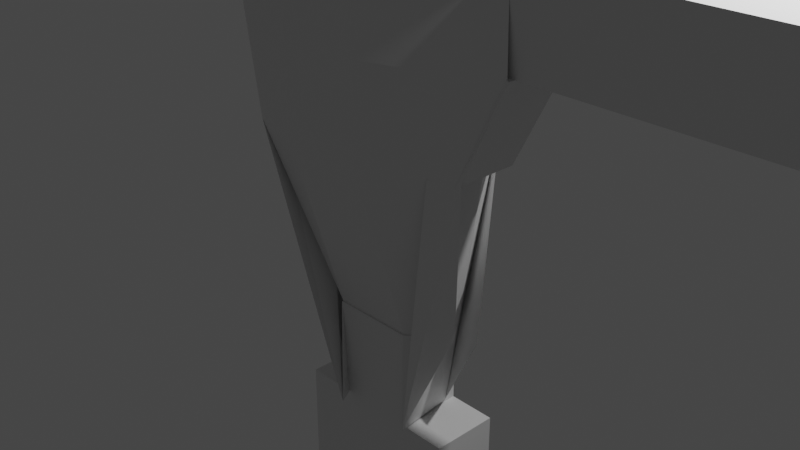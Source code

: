 # Source: blockMan.blend  (saved by Blender 2.81.16; exported with 4.5.12 LTS)
import bpy
from mathutils import Matrix  # noqa: F401  (used for matrix-valued properties, if any)

bpy.ops.wm.read_factory_settings(use_empty=True)
scene = bpy.context.scene
scene.name = 'Scene'

# ---- collections
col_collection = bpy.data.collections.new('Collection'); scene.collection.children.link(col_collection)

# ---- materials (node trees are filled in below, after node groups)
mat_material = bpy.data.materials.new('Material')
mat_material.alpha_threshold = 0.0
mat_material.use_transparent_shadow = False
mat_material.line_color = (0.0, 0.0, 0.0, 1.0)

# ---- material node trees
mat_material.use_nodes = True; mat_material.node_tree.nodes.clear()
_N = mat_material.node_tree.nodes; _L = mat_material.node_tree.links
n0 = _N.new('ShaderNodeOutputMaterial'); n0.name = 'Material Output'; n0.location = (300, 300)
n1 = _N.new('ShaderNodeBsdfPrincipled'); n1.name = 'Principled BSDF'; n1.location = (10, 300)
n1.distribution = 'GGX'
n1.subsurface_method = 'BURLEY'
n1.inputs[2].default_value = 0.4
n1.inputs[3].default_value = 1.45
n1.inputs[27].default_value = (0.0, 0.0, 0.0, 1.0)
n1.inputs[28].default_value = 1.0
_L.new(n1.outputs[0], n0.inputs[0])
n0.is_active_output = True

# ---- world
world_world = bpy.data.worlds.new('World'); scene.world = world_world
world_world.use_nodes = True; world_world.node_tree.nodes.clear()
_N = world_world.node_tree.nodes; _L = world_world.node_tree.links
n0 = _N.new('ShaderNodeOutputWorld'); n0.name = 'World Output'; n0.location = (300, 300)
n1 = _N.new('ShaderNodeBackground'); n1.name = 'Background'; n1.location = (10, 300)
n1.inputs[0].default_value = (0.05088, 0.05088, 0.05088, 1.0)
_L.new(n1.outputs[0], n0.inputs[0])
n0.is_active_output = True
world_world.color = (0.05088, 0.05088, 0.05088)
world_world.use_sun_shadow = False
world_world.sun_shadow_jitter_overblur = 0.0

# ---- cameras
cam_camera = bpy.data.cameras.new('Camera')
cam_camera.clip_end = 100.0
cam_camera.ortho_scale = 7.314

# ---- lights
light_light = bpy.data.lights.new('Light', 'POINT')
light_light.transmission_factor = 0.0
light_light.energy = 1000.0
light_light.shadow_soft_size = 0.1
light_light.shadow_maximum_resolution = 0.006
light_light.use_absolute_resolution = True

# ---- meshes
me_cube = bpy.data.meshes.new('Cube')
me_cube.from_pydata([(0.7927, 0.592, 1.139), (1.155, -0.04278, -0.9439), (1.381, -0.5622, 1.015), (0.9569, -0.1494, -0.9202), (-1.0, 1.0, 1.0), (-0.715, 0.268, -1.0), (-1.207, -0.7498, 0.9484), (-0.7036, 0.06693, -1.112), (1.66, -0.3782, 2.933), (-1.771, -0.4234, 2.944), (1.0, 1.0, 2.96), (-1.0, 1.0, 2.96), (-1.698, -0.5474, 1.993), (-1.0, 1.0, 2.013), (1.0, 1.0, 2.013), (1.764, -0.4651, 1.977), (-0.6158, 0.02794, -2.12), (1.095, 0.05476, 0.9892), (-1.273, 0.1482, 1.013), (0.4756, 0.2397, -2.078), (1.0, 0.3607, 2.96), (-1.0, 0.3607, 2.96), (1.0, 0.3607, 2.013), (-1.0, 0.3607, 2.013), (-0.251, -0.5977, -2.081), (1.095, -0.7066, 0.9892), (1.0, -0.4007, 2.96), (1.0, -0.4007, 2.013), (-1.273, -0.6131, 1.013), (0.5519, -0.481, -2.098), (-1.0, -0.4007, 2.96), (-1.0, -0.4007, 2.013), (-2.029, -0.4007, 2.96), (-2.029, 0.3607, 2.96), (-2.029, -0.4007, 2.013), (-2.029, 0.3607, 2.013), (1.0, 0.3607, 2.013), (1.0, 0.3607, 2.96), (1.0, -0.4007, 2.96), (1.0, -0.4007, 2.013), (1.964, 0.3607, 2.013), (1.964, 0.3607, 2.96), (1.964, -0.4007, 2.96), (1.964, -0.4007, 2.013), (-0.4578, 0.3518, -1.0), (-0.4578, -1.0, 1.0), (-0.4578, -0.3812, -1.0), (-0.4578, 1.0, 1.0), (-0.4578, -1.0, 2.96), (-0.4578, 1.0, 2.96), (-0.4578, -1.0, 2.013), (-0.4578, 1.0, 2.013), (-0.4578, 0.3607, 2.96), (-0.4578, 0.3607, -1.0), (-0.4578, -0.4007, 2.96), (-0.4578, -0.4007, -1.0), (0.4776, -0.3812, -1.0), (0.4776, 1.0, 1.0), (0.4776, 1.0, 2.96), (0.4776, 1.0, 2.013), (0.4776, 0.3607, 2.96), (0.4776, -0.4007, 2.96), (0.4776, 0.3518, -1.0), (0.4776, -1.0, 1.0), (0.4776, -1.0, 2.96), (0.4776, -1.0, 2.013), (0.4776, 0.3607, -1.0), (0.4776, -0.4007, -1.0), (-0.4578, 0.3607, 3.45), (-0.4578, -0.4007, 3.45), (0.4776, 0.3607, 3.45), (0.4776, -0.4007, 3.45), (-0.4578, 0.3607, 5.001), (-0.4578, -0.4007, 5.001), (0.4776, 0.3607, 5.001), (0.4776, -0.4007, 5.001), (-0.4578, 0.3607, 3.45), (-0.4578, -0.4007, 3.45), (0.4776, 0.3607, 3.45), (0.4776, -0.4007, 3.45), (-0.4578, 0.3607, 5.001), (-0.4578, -0.4007, 5.001), (0.4776, 0.3607, 5.001), (0.4776, -0.4007, 5.001), (-0.4578, 0.3607, 3.45), (-0.4578, -0.4007, 3.45), (0.4776, 0.3607, 3.45), (0.4776, -0.4007, 3.45), (-0.4578, 0.3607, 5.001), (-0.4578, -0.4007, 5.001), (0.4776, 0.3607, 5.001), (0.4776, -0.4007, 5.001), (1.0, 0.3607, 3.45), (1.0, -0.4007, 3.45), (1.0, 0.3607, 5.001), (1.0, -0.4007, 5.001), (-0.9804, 0.3607, 3.45), (-0.9804, -0.4007, 3.45), (-0.9804, 0.3607, 5.001), (-0.9804, -0.4007, 5.001), (-3.064, -0.4007, 2.96), (-3.064, 0.3607, 2.96), (-3.064, -0.4007, 2.013), (-3.064, 0.3607, 2.013), (2.998, 0.3607, 2.013), (2.998, 0.3607, 2.96), (2.998, -0.4007, 2.96), (2.998, -0.4007, 2.013), (4.95, 0.3607, 2.013), (4.95, 0.3607, 2.96), (4.95, -0.4007, 2.96), (4.95, -0.4007, 2.013), (6.032, 0.3607, 2.013), (6.032, 0.3607, 2.96), (6.032, -0.4007, 2.96), (6.032, -0.4007, 2.013), (-3.064, -0.4007, 2.96), (-3.064, 0.3607, 2.96), (-3.064, -0.4007, 2.013), (-3.064, 0.3607, 2.013), (-4.945, -0.4007, 2.96), (-4.945, 0.3607, 2.96), (-4.945, -0.4007, 2.013), (-4.945, 0.3607, 2.013), (-5.956, -0.4007, 2.96), (-5.956, 0.3607, 2.96), (-5.956, -0.4007, 2.013), (-5.956, 0.3607, 2.013), (0.4776, 0.3607, -2.105), (-0.4578, 0.3607, -2.105), (0.4776, -0.4007, -2.105), (-0.4578, -0.4007, -2.105), (0.4776, 0.3607, -2.999), (-0.4578, 0.3607, -2.999), (0.4776, -0.4007, -2.999), (-0.4578, -0.4007, -2.999), (1.018, 0.3607, -2.105), (1.018, -0.4007, -2.105), (1.018, 0.3607, -2.999), (1.018, -0.4007, -2.999), (-0.9517, 0.3607, -2.105), (-0.9517, -0.4007, -2.105), (-0.9517, 0.3607, -2.999), (-0.9517, -0.4007, -2.999), (-0.4578, 0.3607, -6.032), (-0.4578, -0.4007, -6.032), (0.4776, 0.3607, -6.032), (0.4776, -0.4007, -6.032), (1.018, 0.3607, -6.032), (1.018, -0.4007, -6.032), (-0.9517, 0.3607, -6.032), (-0.9517, -0.4007, -6.032), (-0.4578, 0.3607, -9.96), (-0.4578, -0.4007, -9.96), (0.4776, 0.3607, -9.96), (0.4776, -0.4007, -9.96), (1.018, 0.3607, -9.96), (1.018, -0.4007, -9.96), (-0.9517, 0.3607, -9.96), (-0.9517, -0.4007, -9.96), (-0.4578, 0.3607, -10.98), (-0.4578, -0.4007, -10.98), (0.4776, 0.3607, -10.98), (0.4776, -0.4007, -10.98), (1.018, 0.3607, -10.98), (1.018, -0.4007, -10.98), (-0.9517, 0.3607, -10.98), (-0.9517, -0.4007, -10.98), (0.4776, -1.76, -9.96), (1.018, -1.76, -9.96), (-0.9517, -1.76, -10.74), (-0.4578, -1.76, -10.74), (0.4776, -1.76, -10.98), (1.018, -1.76, -10.98), (-0.9517, -1.76, -11.01), (-0.4578, -1.76, -11.01), (-1.133, -0.4007, 1.0), (-1.133, 0.3607, 1.0), (-1.621, -0.4007, 2.013), (-1.621, 0.3607, 2.013), (1.056, 0.3607, 1.0), (1.564, 0.3607, 2.013), (1.056, -0.4007, 1.0), (1.564, -0.4007, 2.013), (-1.193, -0.6682, 0.9524), (-1.193, 0.09314, 0.9524), (-1.836, -0.4528, 2.002), (-1.836, 0.3085, 2.002), (1.317, 0.1727, 0.9501), (1.798, 0.2744, 2.019), (1.317, -0.5886, 0.9501), (1.798, -0.4869, 2.019), (-0.4578, 0.3607, 2.96), (-0.4578, -0.4007, 2.96), (-0.4578, 0.3607, 3.45), (-0.4578, -0.4007, 3.45), (-1.413, 0.3607, 2.96), (-1.413, -0.4007, 2.96), (-0.4468, 0.4323, 3.41), (-0.4468, -0.329, 3.41), (1.294, 0.3607, 2.96), (1.294, -0.4007, 2.96), (0.4552, 0.3184, 3.481), (0.4552, -0.4429, 3.481), (-3.668, -0.4007, 2.96), (-3.668, -0.4007, 2.013), (-3.668, 0.3607, 2.013), (-3.668, 0.3607, 2.96)], [], [(31, 12, 9, 30), (46, 45, 6, 7), (16, 18, 4, 5), (67, 29, 3, 56), (29, 25, 2, 3), (62, 57, 0, 1), (54, 30, 9, 48), (22, 14, 10, 20), (51, 13, 11, 49), (65, 15, 8, 64), (63, 2, 15, 65), (47, 4, 13, 51), (17, 0, 14, 22), (28, 6, 12, 31), (4, 18, 23, 13), (27, 25, 182, 183), (26, 27, 39, 38), (49, 11, 21, 52), (1, 0, 17, 19), (62, 1, 19, 66), (24, 28, 18, 16), (13, 23, 21, 11), (7, 6, 28, 24), (15, 27, 26, 8), (2, 25, 27, 15), (18, 28, 176, 177), (52, 21, 30, 54), (19, 17, 25, 29), (66, 19, 29, 67), (30, 21, 33, 32), (33, 35, 103, 101), (21, 23, 35, 33), (31, 30, 32, 34), (23, 31, 34, 35), (38, 39, 43, 42), (22, 20, 37, 36), (27, 22, 36, 39), (20, 26, 38, 37), (41, 42, 106, 105), (37, 38, 42, 41), (39, 36, 40, 43), (36, 37, 41, 40), (16, 53, 55, 24), (54, 69, 195, 193), (5, 44, 53, 16), (58, 49, 52, 60), (57, 47, 51, 59), (6, 45, 50, 12), (12, 50, 48, 9), (59, 51, 49, 58), (61, 54, 48, 64), (5, 4, 47, 44), (24, 55, 46, 7), (56, 63, 45, 46), (3, 2, 63, 56), (26, 61, 64, 8), (14, 59, 58, 10), (0, 57, 59, 14), (10, 58, 60, 20), (20, 60, 61, 26), (67, 55, 131, 130), (44, 62, 66, 53), (45, 63, 65, 50), (50, 65, 64, 48), (44, 47, 57, 62), (55, 67, 56, 46), (74, 75, 83, 82), (54, 61, 71, 69), (71, 61, 201, 203), (60, 52, 68, 70), (74, 72, 73, 75), (68, 69, 77, 76), (70, 68, 72, 74), (69, 71, 75, 73), (77, 81, 89, 85), (78, 82, 90, 86), (70, 74, 82, 78), (71, 70, 78, 79), (69, 73, 81, 77), (73, 72, 80, 81), (75, 71, 79, 83), (72, 68, 76, 80), (85, 89, 99, 97), (87, 86, 92, 93), (81, 80, 88, 89), (76, 77, 85, 84), (83, 79, 87, 91), (80, 76, 84, 88), (82, 83, 91, 90), (79, 78, 86, 87), (93, 92, 94, 95), (86, 90, 94, 92), (91, 87, 93, 95), (90, 91, 95, 94), (96, 97, 99, 98), (89, 88, 98, 99), (84, 85, 97, 96), (88, 84, 96, 98), (101, 103, 119, 117), (32, 33, 101, 100), (34, 32, 100, 102), (35, 34, 102, 103), (106, 107, 111, 110), (43, 40, 104, 107), (40, 41, 105, 104), (42, 43, 107, 106), (111, 108, 112, 115), (105, 106, 110, 109), (107, 104, 108, 111), (104, 105, 109, 108), (115, 112, 113, 114), (108, 109, 113, 112), (110, 111, 115, 114), (109, 110, 114, 113), (205, 204, 120, 122), (100, 101, 117, 116), (102, 100, 116, 118), (103, 102, 118, 119), (121, 123, 127, 125), (206, 205, 122, 123), (207, 206, 123, 121), (204, 207, 121, 120), (127, 126, 124, 125), (120, 121, 125, 124), (122, 120, 124, 126), (123, 122, 126, 127), (130, 131, 135, 134), (53, 66, 128, 129), (66, 67, 130, 128), (55, 53, 129, 131), (133, 132, 134, 135), (135, 131, 141, 143), (129, 128, 132, 133), (132, 128, 136, 138), (136, 137, 139, 138), (130, 134, 139, 137), (132, 138, 148, 146), (128, 130, 137, 136), (141, 140, 142, 143), (133, 135, 145, 144), (131, 129, 140, 141), (129, 133, 142, 140), (144, 145, 153, 152), (148, 149, 157, 156), (142, 133, 144, 150), (138, 139, 149, 148), (139, 134, 147, 149), (134, 132, 146, 147), (135, 143, 151, 145), (143, 142, 150, 151), (155, 163, 172, 168), (153, 159, 170, 171), (150, 144, 152, 158), (151, 150, 158, 159), (146, 148, 156, 154), (147, 146, 154, 155), (145, 151, 159, 153), (149, 147, 155, 157), (163, 162, 164, 165), (160, 161, 167, 166), (156, 157, 165, 164), (152, 153, 161, 160), (158, 152, 160, 166), (159, 158, 166, 167), (154, 156, 164, 162), (155, 154, 162, 163), (169, 168, 172, 173), (171, 170, 174, 175), (157, 155, 168, 169), (159, 167, 174, 170), (167, 161, 175, 174), (163, 165, 173, 172), (165, 157, 169, 173), (161, 153, 171, 175), (176, 178, 186, 184), (31, 23, 179, 178), (28, 31, 178, 176), (23, 18, 177, 179), (181, 183, 191, 189), (17, 22, 181, 180), (22, 27, 183, 181), (25, 17, 180, 182), (185, 184, 186, 187), (178, 179, 187, 186), (179, 177, 185, 187), (177, 176, 184, 185), (190, 188, 189, 191), (180, 181, 189, 188), (183, 182, 190, 191), (182, 180, 188, 190), (193, 195, 199, 197), (69, 68, 194, 195), (52, 54, 193, 192), (68, 52, 192, 194), (196, 197, 199, 198), (192, 193, 197, 196), (194, 192, 196, 198), (195, 194, 198, 199), (201, 200, 202, 203), (61, 60, 200, 201), (60, 70, 202, 200), (70, 71, 203, 202), (116, 117, 207, 204), (117, 119, 206, 207), (119, 118, 205, 206), (118, 116, 204, 205)])
_uv = me_cube.uv_layers.new(name='UVMap')
_uv.uv.foreach_set('vector', [0.625, 0.07492, 0.625, 0.0, 0.625, 0.0, 0.625, 0.07492, 0.375, 0.9322, 0.625, 0.9322, 0.625, 1.0, 0.375, 1.0, 0.375, 0.1701, 0.625, 0.1701, 0.625, 0.25, 0.375, 0.25, 0.3097, 0.6751, 0.375, 0.6751, 0.375, 0.75, 0.3097, 0.75, 0.375, 0.6751, 0.625, 0.6751, 0.625, 0.75, 0.375, 0.75, 0.375, 0.4347, 0.625, 0.4347, 0.625, 0.5, 0.375, 0.5, 0.8072, 0.6751, 0.875, 0.6751, 0.875, 0.75, 0.8072, 0.75, 0.625, 0.5799, 0.625, 0.5, 0.625, 0.5, 0.625, 0.5799, 0.625, 0.3178, 0.625, 0.25, 0.625, 0.25, 0.625, 0.3178, 0.625, 0.8153, 0.625, 0.75, 0.625, 0.75, 0.625, 0.8153, 0.625, 0.8153, 0.625, 0.75, 0.625, 0.75, 0.625, 0.8153, 0.625, 0.3178, 0.625, 0.25, 0.625, 0.25, 0.625, 0.3178, 0.625, 0.5799, 0.625, 0.5, 0.625, 0.5, 0.625, 0.5799, 0.625, 0.07492, 0.625, 0.0, 0.625, 0.0, 0.625, 0.07492, 0.625, 0.25, 0.625, 0.1701, 0.625, 0.1701, 0.625, 0.25, 0.625, 0.6751, 0.625, 0.6751, 0.625, 0.6751, 0.625, 0.6751, 0.625, 0.6751, 0.625, 0.6751, 0.625, 0.6751, 0.625, 0.6751, 0.8072, 0.5, 0.875, 0.5, 0.875, 0.5799, 0.8072, 0.5799, 0.375, 0.5, 0.625, 0.5, 0.625, 0.5799, 0.375, 0.5799, 0.3097, 0.5, 0.375, 0.5, 0.375, 0.5799, 0.3097, 0.5799, 0.375, 0.07492, 0.625, 0.07492, 0.625, 0.1701, 0.375, 0.1701, 0.625, 0.25, 0.625, 0.1701, 0.625, 0.1701, 0.625, 0.25, 0.375, 0.0, 0.625, 0.0, 0.625, 0.07492, 0.375, 0.07492, 0.625, 0.75, 0.625, 0.6751, 0.625, 0.6751, 0.625, 0.75, 0.625, 0.75, 0.625, 0.6751, 0.625, 0.6751, 0.625, 0.75, 0.625, 0.1701, 0.625, 0.07492, 0.625, 0.07492, 0.625, 0.1701, 0.8072, 0.5799, 0.875, 0.5799, 0.875, 0.6751, 0.8072, 0.6751, 0.375, 0.5799, 0.625, 0.5799, 0.625, 0.6751, 0.375, 0.6751, 0.3097, 0.5799, 0.375, 0.5799, 0.375, 0.6751, 0.3097, 0.6751, 0.875, 0.6751, 0.875, 0.5799, 0.875, 0.5799, 0.875, 0.6751, 0.625, 0.1701, 0.625, 0.1701, 0.625, 0.1701, 0.625, 0.1701, 0.625, 0.1701, 0.625, 0.1701, 0.625, 0.1701, 0.625, 0.1701, 0.625, 0.07492, 0.625, 0.07492, 0.625, 0.07492, 0.625, 0.07492, 0.625, 0.1701, 0.625, 0.07492, 0.625, 0.07492, 0.625, 0.1701, 0.625, 0.6751, 0.625, 0.6751, 0.625, 0.6751, 0.625, 0.6751, 0.625, 0.5799, 0.625, 0.5799, 0.625, 0.5799, 0.625, 0.5799, 0.625, 0.6751, 0.625, 0.5799, 0.625, 0.5799, 0.625, 0.6751, 0.625, 0.5799, 0.625, 0.6751, 0.625, 0.6751, 0.625, 0.5799, 0.625, 0.5799, 0.625, 0.6751, 0.625, 0.6751, 0.625, 0.5799, 0.625, 0.5799, 0.625, 0.6751, 0.625, 0.6751, 0.625, 0.5799, 0.625, 0.6751, 0.625, 0.5799, 0.625, 0.5799, 0.625, 0.6751, 0.625, 0.5799, 0.625, 0.5799, 0.625, 0.5799, 0.625, 0.5799, 0.125, 0.5799, 0.1928, 0.5799, 0.1928, 0.6751, 0.125, 0.6751, 0.8072, 0.6751, 0.8072, 0.6751, 0.8072, 0.6751, 0.8072, 0.6751, 0.125, 0.5, 0.1928, 0.5, 0.1928, 0.5799, 0.125, 0.5799, 0.6903, 0.5, 0.8072, 0.5, 0.8072, 0.5799, 0.6903, 0.5799, 0.625, 0.4347, 0.625, 0.3178, 0.625, 0.3178, 0.625, 0.4347, 0.625, 1.0, 0.625, 0.9322, 0.625, 0.9322, 0.625, 1.0, 0.625, 1.0, 0.625, 0.9322, 0.625, 0.9322, 0.625, 1.0, 0.625, 0.4347, 0.625, 0.3178, 0.625, 0.3178, 0.625, 0.4347, 0.6903, 0.6751, 0.8072, 0.6751, 0.8072, 0.75, 0.6903, 0.75, 0.375, 0.25, 0.625, 0.25, 0.625, 0.3178, 0.375, 0.3178, 0.125, 0.6751, 0.1928, 0.6751, 0.1928, 0.75, 0.125, 0.75, 0.375, 0.8153, 0.625, 0.8153, 0.625, 0.9322, 0.375, 0.9322, 0.375, 0.75, 0.625, 0.75, 0.625, 0.8153, 0.375, 0.8153, 0.625, 0.6751, 0.6903, 0.6751, 0.6903, 0.75, 0.625, 0.75, 0.625, 0.5, 0.625, 0.4347, 0.625, 0.4347, 0.625, 0.5, 0.625, 0.5, 0.625, 0.4347, 0.625, 0.4347, 0.625, 0.5, 0.625, 0.5, 0.6903, 0.5, 0.6903, 0.5799, 0.625, 0.5799, 0.625, 0.5799, 0.6903, 0.5799, 0.6903, 0.6751, 0.625, 0.6751, 0.3097, 0.6751, 0.1928, 0.6751, 0.1928, 0.6751, 0.3097, 0.6751, 0.1928, 0.5, 0.3097, 0.5, 0.3097, 0.5799, 0.1928, 0.5799, 0.625, 0.9322, 0.625, 0.8153, 0.625, 0.8153, 0.625, 0.9322, 0.625, 0.9322, 0.625, 0.8153, 0.625, 0.8153, 0.625, 0.9322, 0.375, 0.3178, 0.625, 0.3178, 0.625, 0.4347, 0.375, 0.4347, 0.1928, 0.6751, 0.3097, 0.6751, 0.3097, 0.75, 0.1928, 0.75, 0.6903, 0.5799, 0.6903, 0.6751, 0.6903, 0.6751, 0.6903, 0.5799, 0.8072, 0.6751, 0.6903, 0.6751, 0.6903, 0.6751, 0.8072, 0.6751, 0.6903, 0.6751, 0.6903, 0.6751, 0.6903, 0.6751, 0.6903, 0.6751, 0.6903, 0.5799, 0.8072, 0.5799, 0.8072, 0.5799, 0.6903, 0.5799, 0.6903, 0.5799, 0.8072, 0.5799, 0.8072, 0.6751, 0.6903, 0.6751, 0.8072, 0.5799, 0.8072, 0.6751, 0.8072, 0.6751, 0.8072, 0.5799, 0.6903, 0.5799, 0.8072, 0.5799, 0.8072, 0.5799, 0.6903, 0.5799, 0.8072, 0.6751, 0.6903, 0.6751, 0.6903, 0.6751, 0.8072, 0.6751, 0.8072, 0.6751, 0.8072, 0.6751, 0.8072, 0.6751, 0.8072, 0.6751, 0.6903, 0.5799, 0.6903, 0.5799, 0.6903, 0.5799, 0.6903, 0.5799, 0.6903, 0.5799, 0.6903, 0.5799, 0.6903, 0.5799, 0.6903, 0.5799, 0.6903, 0.6751, 0.6903, 0.5799, 0.6903, 0.5799, 0.6903, 0.6751, 0.8072, 0.6751, 0.8072, 0.6751, 0.8072, 0.6751, 0.8072, 0.6751, 0.8072, 0.6751, 0.8072, 0.5799, 0.8072, 0.5799, 0.8072, 0.6751, 0.6903, 0.6751, 0.6903, 0.6751, 0.6903, 0.6751, 0.6903, 0.6751, 0.8072, 0.5799, 0.8072, 0.5799, 0.8072, 0.5799, 0.8072, 0.5799, 0.8072, 0.6751, 0.8072, 0.6751, 0.8072, 0.6751, 0.8072, 0.6751, 0.6903, 0.6751, 0.6903, 0.5799, 0.6903, 0.5799, 0.6903, 0.6751, 0.8072, 0.6751, 0.8072, 0.5799, 0.8072, 0.5799, 0.8072, 0.6751, 0.8072, 0.5799, 0.8072, 0.6751, 0.8072, 0.6751, 0.8072, 0.5799, 0.6903, 0.6751, 0.6903, 0.6751, 0.6903, 0.6751, 0.6903, 0.6751, 0.8072, 0.5799, 0.8072, 0.5799, 0.8072, 0.5799, 0.8072, 0.5799, 0.6903, 0.5799, 0.6903, 0.6751, 0.6903, 0.6751, 0.6903, 0.5799, 0.6903, 0.6751, 0.6903, 0.5799, 0.6903, 0.5799, 0.6903, 0.6751, 0.6903, 0.6751, 0.6903, 0.5799, 0.6903, 0.5799, 0.6903, 0.6751, 0.6903, 0.5799, 0.6903, 0.5799, 0.6903, 0.5799, 0.6903, 0.5799, 0.6903, 0.6751, 0.6903, 0.6751, 0.6903, 0.6751, 0.6903, 0.6751, 0.6903, 0.5799, 0.6903, 0.6751, 0.6903, 0.6751, 0.6903, 0.5799, 0.8072, 0.5799, 0.8072, 0.6751, 0.8072, 0.6751, 0.8072, 0.5799, 0.8072, 0.6751, 0.8072, 0.5799, 0.8072, 0.5799, 0.8072, 0.6751, 0.8072, 0.5799, 0.8072, 0.6751, 0.8072, 0.6751, 0.8072, 0.5799, 0.8072, 0.5799, 0.8072, 0.5799, 0.8072, 0.5799, 0.8072, 0.5799, 0.625, 0.1701, 0.625, 0.1701, 0.625, 0.1701, 0.625, 0.1701, 0.875, 0.6751, 0.875, 0.5799, 0.875, 0.5799, 0.875, 0.6751, 0.625, 0.07492, 0.625, 0.07492, 0.625, 0.07492, 0.625, 0.07492, 0.625, 0.1701, 0.625, 0.07492, 0.625, 0.07492, 0.625, 0.1701, 0.625, 0.6751, 0.625, 0.6751, 0.625, 0.6751, 0.625, 0.6751, 0.625, 0.6751, 0.625, 0.5799, 0.625, 0.5799, 0.625, 0.6751, 0.625, 0.5799, 0.625, 0.5799, 0.625, 0.5799, 0.625, 0.5799, 0.625, 0.6751, 0.625, 0.6751, 0.625, 0.6751, 0.625, 0.6751, 0.625, 0.6751, 0.625, 0.5799, 0.625, 0.5799, 0.625, 0.6751, 0.625, 0.5799, 0.625, 0.6751, 0.625, 0.6751, 0.625, 0.5799, 0.625, 0.6751, 0.625, 0.5799, 0.625, 0.5799, 0.625, 0.6751, 0.625, 0.5799, 0.625, 0.5799, 0.625, 0.5799, 0.625, 0.5799, 0.625, 0.6751, 0.625, 0.5799, 0.625, 0.5799, 0.625, 0.6751, 0.625, 0.5799, 0.625, 0.5799, 0.625, 0.5799, 0.625, 0.5799, 0.625, 0.6751, 0.625, 0.6751, 0.625, 0.6751, 0.625, 0.6751, 0.625, 0.5799, 0.625, 0.6751, 0.625, 0.6751, 0.625, 0.5799, 0.625, 0.07492, 0.625, 0.07492, 0.625, 0.07492, 0.625, 0.07492, 0.875, 0.6751, 0.875, 0.5799, 0.875, 0.5799, 0.875, 0.6751, 0.625, 0.07492, 0.625, 0.07492, 0.625, 0.07492, 0.625, 0.07492, 0.625, 0.1701, 0.625, 0.07492, 0.625, 0.07492, 0.625, 0.1701, 0.625, 0.1701, 0.625, 0.1701, 0.625, 0.1701, 0.625, 0.1701, 0.625, 0.1701, 0.625, 0.07492, 0.625, 0.07492, 0.625, 0.1701, 0.625, 0.1701, 0.625, 0.1701, 0.625, 0.1701, 0.625, 0.1701, 0.875, 0.6751, 0.875, 0.5799, 0.875, 0.5799, 0.875, 0.6751, 0.625, 0.1701, 0.625, 0.07492, 0.625, 0.07492, 0.625, 0.1701, 0.875, 0.6751, 0.875, 0.5799, 0.875, 0.5799, 0.875, 0.6751, 0.625, 0.07492, 0.625, 0.07492, 0.625, 0.07492, 0.625, 0.07492, 0.625, 0.1701, 0.625, 0.07492, 0.625, 0.07492, 0.625, 0.1701, 0.3097, 0.6751, 0.1928, 0.6751, 0.1928, 0.6751, 0.3097, 0.6751, 0.1928, 0.5799, 0.3097, 0.5799, 0.3097, 0.5799, 0.1928, 0.5799, 0.3097, 0.5799, 0.3097, 0.6751, 0.3097, 0.6751, 0.3097, 0.5799, 0.1928, 0.6751, 0.1928, 0.5799, 0.1928, 0.5799, 0.1928, 0.6751, 0.1928, 0.5799, 0.3097, 0.5799, 0.3097, 0.6751, 0.1928, 0.6751, 0.1928, 0.6751, 0.1928, 0.6751, 0.1928, 0.6751, 0.1928, 0.6751, 0.1928, 0.5799, 0.3097, 0.5799, 0.3097, 0.5799, 0.1928, 0.5799, 0.3097, 0.5799, 0.3097, 0.5799, 0.3097, 0.5799, 0.3097, 0.5799, 0.3097, 0.5799, 0.3097, 0.6751, 0.3097, 0.6751, 0.3097, 0.5799, 0.3097, 0.6751, 0.3097, 0.6751, 0.3097, 0.6751, 0.3097, 0.6751, 0.3097, 0.5799, 0.3097, 0.5799, 0.3097, 0.5799, 0.3097, 0.5799, 0.3097, 0.5799, 0.3097, 0.6751, 0.3097, 0.6751, 0.3097, 0.5799, 0.1928, 0.6751, 0.1928, 0.5799, 0.1928, 0.5799, 0.1928, 0.6751, 0.1928, 0.5799, 0.1928, 0.6751, 0.1928, 0.6751, 0.1928, 0.5799, 0.1928, 0.6751, 0.1928, 0.5799, 0.1928, 0.5799, 0.1928, 0.6751, 0.1928, 0.5799, 0.1928, 0.5799, 0.1928, 0.5799, 0.1928, 0.5799, 0.1928, 0.5799, 0.1928, 0.6751, 0.1928, 0.6751, 0.1928, 0.5799, 0.3097, 0.5799, 0.3097, 0.6751, 0.3097, 0.6751, 0.3097, 0.5799, 0.1928, 0.5799, 0.1928, 0.5799, 0.1928, 0.5799, 0.1928, 0.5799, 0.3097, 0.5799, 0.3097, 0.6751, 0.3097, 0.6751, 0.3097, 0.5799, 0.3097, 0.6751, 0.3097, 0.6751, 0.3097, 0.6751, 0.3097, 0.6751, 0.3097, 0.6751, 0.3097, 0.5799, 0.3097, 0.5799, 0.3097, 0.6751, 0.1928, 0.6751, 0.1928, 0.6751, 0.1928, 0.6751, 0.1928, 0.6751, 0.1928, 0.6751, 0.1928, 0.5799, 0.1928, 0.5799, 0.1928, 0.6751, 0.3097, 0.6751, 0.3097, 0.6751, 0.3097, 0.6751, 0.3097, 0.6751, 0.1928, 0.6751, 0.1928, 0.6751, 0.1928, 0.6751, 0.1928, 0.6751, 0.1928, 0.5799, 0.1928, 0.5799, 0.1928, 0.5799, 0.1928, 0.5799, 0.1928, 0.6751, 0.1928, 0.5799, 0.1928, 0.5799, 0.1928, 0.6751, 0.3097, 0.5799, 0.3097, 0.5799, 0.3097, 0.5799, 0.3097, 0.5799, 0.3097, 0.6751, 0.3097, 0.5799, 0.3097, 0.5799, 0.3097, 0.6751, 0.1928, 0.6751, 0.1928, 0.6751, 0.1928, 0.6751, 0.1928, 0.6751, 0.3097, 0.6751, 0.3097, 0.6751, 0.3097, 0.6751, 0.3097, 0.6751, 0.3097, 0.6751, 0.3097, 0.5799, 0.3097, 0.5799, 0.3097, 0.6751, 0.1928, 0.5799, 0.1928, 0.6751, 0.1928, 0.6751, 0.1928, 0.5799, 0.3097, 0.5799, 0.3097, 0.6751, 0.3097, 0.6751, 0.3097, 0.5799, 0.1928, 0.5799, 0.1928, 0.6751, 0.1928, 0.6751, 0.1928, 0.5799, 0.1928, 0.5799, 0.1928, 0.5799, 0.1928, 0.5799, 0.1928, 0.5799, 0.1928, 0.6751, 0.1928, 0.5799, 0.1928, 0.5799, 0.1928, 0.6751, 0.3097, 0.5799, 0.3097, 0.5799, 0.3097, 0.5799, 0.3097, 0.5799, 0.3097, 0.6751, 0.3097, 0.5799, 0.3097, 0.5799, 0.3097, 0.6751, 0.3097, 0.6751, 0.3097, 0.6751, 0.3097, 0.6751, 0.3097, 0.6751, 0.1928, 0.6751, 0.1928, 0.6751, 0.1928, 0.6751, 0.1928, 0.6751, 0.3097, 0.6751, 0.3097, 0.6751, 0.3097, 0.6751, 0.3097, 0.6751, 0.1928, 0.6751, 0.1928, 0.6751, 0.1928, 0.6751, 0.1928, 0.6751, 0.1928, 0.6751, 0.1928, 0.6751, 0.1928, 0.6751, 0.1928, 0.6751, 0.3097, 0.6751, 0.3097, 0.6751, 0.3097, 0.6751, 0.3097, 0.6751, 0.3097, 0.6751, 0.3097, 0.6751, 0.3097, 0.6751, 0.3097, 0.6751, 0.1928, 0.6751, 0.1928, 0.6751, 0.1928, 0.6751, 0.1928, 0.6751, 0.625, 0.07492, 0.625, 0.07492, 0.625, 0.07492, 0.625, 0.07492, 0.625, 0.07492, 0.625, 0.1701, 0.625, 0.1701, 0.625, 0.07492, 0.625, 0.07492, 0.625, 0.07492, 0.625, 0.07492, 0.625, 0.07492, 0.625, 0.1701, 0.625, 0.1701, 0.625, 0.1701, 0.625, 0.1701, 0.625, 0.5799, 0.625, 0.6751, 0.625, 0.6751, 0.625, 0.5799, 0.625, 0.5799, 0.625, 0.5799, 0.625, 0.5799, 0.625, 0.5799, 0.625, 0.5799, 0.625, 0.6751, 0.625, 0.6751, 0.625, 0.5799, 0.625, 0.6751, 0.625, 0.5799, 0.625, 0.5799, 0.625, 0.6751, 0.625, 0.1701, 0.625, 0.07492, 0.625, 0.07492, 0.625, 0.1701, 0.625, 0.07492, 0.625, 0.1701, 0.625, 0.1701, 0.625, 0.07492, 0.625, 0.1701, 0.625, 0.1701, 0.625, 0.1701, 0.625, 0.1701, 0.625, 0.1701, 0.625, 0.07492, 0.625, 0.07492, 0.625, 0.1701, 0.625, 0.6751, 0.625, 0.5799, 0.625, 0.5799, 0.625, 0.6751, 0.625, 0.5799, 0.625, 0.5799, 0.625, 0.5799, 0.625, 0.5799, 0.625, 0.6751, 0.625, 0.6751, 0.625, 0.6751, 0.625, 0.6751, 0.625, 0.6751, 0.625, 0.5799, 0.625, 0.5799, 0.625, 0.6751, 0.8072, 0.6751, 0.8072, 0.6751, 0.8072, 0.6751, 0.8072, 0.6751, 0.8072, 0.6751, 0.8072, 0.5799, 0.8072, 0.5799, 0.8072, 0.6751, 0.8072, 0.5799, 0.8072, 0.6751, 0.8072, 0.6751, 0.8072, 0.5799, 0.8072, 0.5799, 0.8072, 0.5799, 0.8072, 0.5799, 0.8072, 0.5799, 0.8072, 0.5799, 0.8072, 0.6751, 0.8072, 0.6751, 0.8072, 0.5799, 0.8072, 0.5799, 0.8072, 0.6751, 0.8072, 0.6751, 0.8072, 0.5799, 0.8072, 0.5799, 0.8072, 0.5799, 0.8072, 0.5799, 0.8072, 0.5799, 0.8072, 0.6751, 0.8072, 0.5799, 0.8072, 0.5799, 0.8072, 0.6751, 0.6903, 0.6751, 0.6903, 0.5799, 0.6903, 0.5799, 0.6903, 0.6751, 0.6903, 0.6751, 0.6903, 0.5799, 0.6903, 0.5799, 0.6903, 0.6751, 0.6903, 0.5799, 0.6903, 0.5799, 0.6903, 0.5799, 0.6903, 0.5799, 0.6903, 0.5799, 0.6903, 0.6751, 0.6903, 0.6751, 0.6903, 0.5799, 0.875, 0.6751, 0.875, 0.5799, 0.875, 0.5799, 0.875, 0.6751, 0.625, 0.1701, 0.625, 0.1701, 0.625, 0.1701, 0.625, 0.1701, 0.625, 0.1701, 0.625, 0.07492, 0.625, 0.07492, 0.625, 0.1701, 0.625, 0.07492, 0.625, 0.07492, 0.625, 0.07492, 0.625, 0.07492])
me_cube.materials.append(mat_material)
me_cube.use_remesh_preserve_volume = False
me_cube.use_remesh_preserve_attributes = False
me_cube.use_mirror_vertex_groups = False
me_cube.update()

# ---- objects
ob_cube = bpy.data.objects.new('Cube', me_cube)
ob_light = bpy.data.objects.new('Light', light_light)
ob_camera = bpy.data.objects.new('Camera', cam_camera)

# ---- transforms, parenting, visibility, modifiers, constraints
ob_cube.location = (0.0, 0.0, 0.0)
ob_cube.lock_rotations_4d = False
ob_cube.empty_display_type = 'ARROWS'
ob_cube.lineart.crease_threshold = 0.0
ob_light.location = (4.076, 1.005, 5.904)
ob_light.rotation_euler = (0.6503, 0.05522, 1.866)
ob_light.lock_rotations_4d = False
ob_light.empty_display_type = 'ARROWS'
ob_light.color = (0.0, 0.0, 0.0, 0.0)
ob_light.lineart.crease_threshold = 0.0
ob_camera.location = (7.359, -6.926, 4.958)
ob_camera.rotation_euler = (1.109, 0.0, 0.8149)
ob_camera.lock_rotations_4d = False
ob_camera.empty_display_type = 'ARROWS'
ob_camera.color = (0.0, 0.0, 0.0, 0.0)
ob_camera.display_type = 'WIRE'
ob_camera.lineart.crease_threshold = 0.0

# ---- collection membership
col_collection.objects.link(ob_cube)
col_collection.objects.link(ob_light)
col_collection.objects.link(ob_camera)

# ---- scene / render settings (as saved in the file)
scene.camera = ob_camera
scene.frame_start = 1; scene.frame_end = 250; scene.frame_set(1)
scene.render.engine = 'BLENDER_EEVEE_NEXT'
scene.cycles.use_denoising = False
scene.cycles.samples = 128
scene.cycles.sampling_pattern = 'TABULATED_SOBOL'
scene.cycles.use_adaptive_sampling = False
scene.cycles.use_light_tree = False
scene.view_settings.view_transform = 'Filmic'
bpy.context.view_layer.update()
